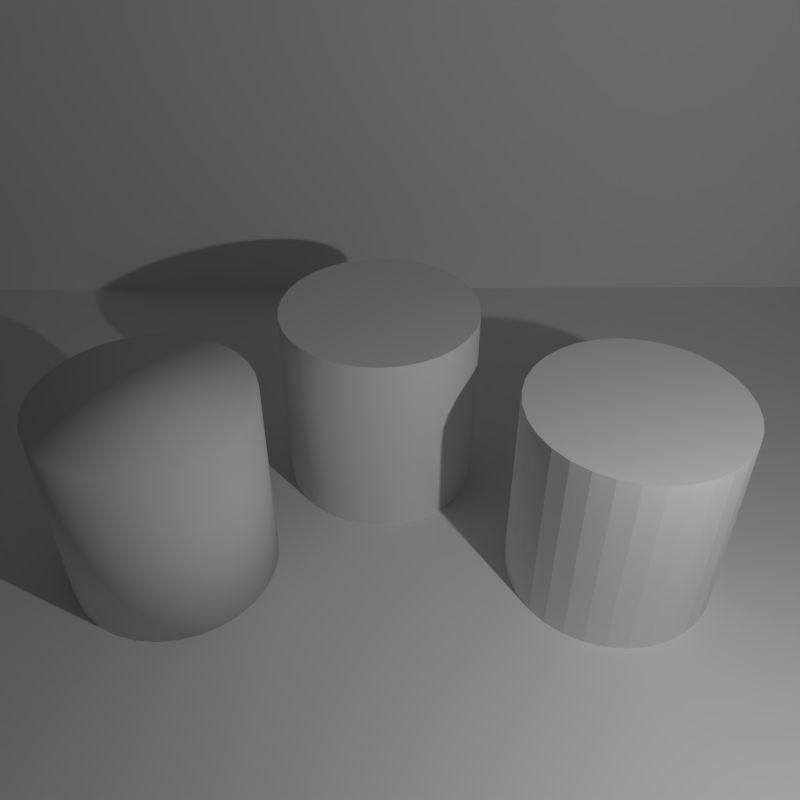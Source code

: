 # Source: SimpleGeometry.blend  (saved by Blender 2.79.0; exported with 4.5.12 LTS)
import bpy
from mathutils import Matrix  # noqa: F401  (used for matrix-valued properties, if any)

bpy.ops.wm.read_factory_settings(use_empty=True)
scene = bpy.context.scene
scene.name = 'Scene'

# ---- collections
col_collection_1 = bpy.data.collections.new('Collection 1'); scene.collection.children.link(col_collection_1)

# ---- materials (node trees are filled in below, after node groups)
mat_diffuse = bpy.data.materials.new('Diffuse')
mat_diffuse.alpha_threshold = 0.0
mat_diffuse.roughness = 0.5
mat_diffuse.line_color = (0.0, 0.0, 0.0, 1.0)

# ---- material node trees

# ---- world
world_world = bpy.data.worlds.new('World'); scene.world = world_world
world_world.color = (0.05088, 0.05088, 0.05088)
world_world.use_sun_shadow = False
world_world.sun_shadow_jitter_overblur = 0.0
world_world.cycles.sampling_method = 'MANUAL'

# ---- cameras
cam_camera = bpy.data.cameras.new('Camera')
cam_camera.clip_end = 100.0
cam_camera.lens = 35.0
cam_camera.sensor_width = 32.0
cam_camera.sensor_height = 18.0
cam_camera.ortho_scale = 7.314
cam_camera.dof.focus_distance = 0.0
cam_camera.dof.aperture_fstop = 128.0

# ---- lights
light_lamp = bpy.data.lights.new('Lamp', 'POINT')
light_lamp.transmission_factor = 0.0
light_lamp.cutoff_distance = 30.0
light_lamp.energy = 1000.0
light_lamp.shadow_buffer_clip_start = 1.001
light_lamp.shadow_soft_size = 0.1
light_lamp.shadow_maximum_resolution = 0.006
light_lamp.use_absolute_resolution = True

# ---- meshes
me_cylinder_004 = bpy.data.meshes.new('Cylinder.004')
me_cylinder_004.from_pydata([(0.0, 1.0, -0.0008214), (0.0, 1.0, 1.999), (0.1951, 0.9808, -0.0008214), (0.1951, 0.9808, 1.999), (0.3827, 0.9239, -0.0008214), (0.3827, 0.9239, 1.999), (0.5556, 0.8315, -0.0008214), (0.5556, 0.8315, 1.999), (0.7071, 0.7071, -0.0008214), (0.7071, 0.7071, 1.999), (0.8315, 0.5556, -0.0008214), (0.8315, 0.5556, 1.999), (0.9239, 0.3827, -0.0008214), (0.9239, 0.3827, 1.999), (0.9808, 0.1951, -0.0008214), (0.9808, 0.1951, 1.999), (1.0, 7.55e-08, -0.0008214), (1.0, 7.55e-08, 1.999), (0.9808, -0.1951, -0.0008214), (0.9808, -0.1951, 1.999), (0.9239, -0.3827, -0.0008214), (0.9239, -0.3827, 1.999), (0.8315, -0.5556, -0.0008214), (0.8315, -0.5556, 1.999), (0.7071, -0.7071, -0.0008214), (0.7071, -0.7071, 1.999), (0.5556, -0.8315, -0.0008214), (0.5556, -0.8315, 1.999), (0.3827, -0.9239, -0.0008214), (0.3827, -0.9239, 1.999), (0.1951, -0.9808, -0.0008214), (0.1951, -0.9808, 1.999), (-3.258e-07, -1.0, -0.0008214), (-3.258e-07, -1.0, 1.999), (-0.1951, -0.9808, -0.0008214), (-0.1951, -0.9808, 1.999), (-0.3827, -0.9239, -0.0008214), (-0.3827, -0.9239, 1.999), (-0.5556, -0.8315, -0.0008214), (-0.5556, -0.8315, 1.999), (-0.7071, -0.7071, -0.0008214), (-0.7071, -0.7071, 1.999), (-0.8315, -0.5556, -0.0008214), (-0.8315, -0.5556, 1.999), (-0.9239, -0.3827, -0.0008214), (-0.9239, -0.3827, 1.999), (-0.9808, -0.1951, -0.0008214), (-0.9808, -0.1951, 1.999), (-1.0, 9.656e-07, -0.0008214), (-1.0, 9.656e-07, 1.999), (-0.9808, 0.1951, -0.0008214), (-0.9808, 0.1951, 1.999), (-0.9239, 0.3827, -0.0008214), (-0.9239, 0.3827, 1.999), (-0.8315, 0.5556, -0.0008214), (-0.8315, 0.5556, 1.999), (-0.7071, 0.7071, -0.0008214), (-0.7071, 0.7071, 1.999), (-0.5556, 0.8315, -0.0008214), (-0.5556, 0.8315, 1.999), (-0.3827, 0.9239, -0.0008214), (-0.3827, 0.9239, 1.999), (-0.1951, 0.9808, -0.0008214), (-0.1951, 0.9808, 1.999)], [], [(0, 1, 3, 2), (2, 3, 5, 4), (4, 5, 7, 6), (6, 7, 9, 8), (8, 9, 11, 10), (10, 11, 13, 12), (12, 13, 15, 14), (14, 15, 17, 16), (16, 17, 19, 18), (18, 19, 21, 20), (20, 21, 23, 22), (22, 23, 25, 24), (24, 25, 27, 26), (26, 27, 29, 28), (28, 29, 31, 30), (30, 31, 33, 32), (32, 33, 35, 34), (34, 35, 37, 36), (36, 37, 39, 38), (38, 39, 41, 40), (40, 41, 43, 42), (42, 43, 45, 44), (44, 45, 47, 46), (46, 47, 49, 48), (48, 49, 51, 50), (50, 51, 53, 52), (52, 53, 55, 54), (54, 55, 57, 56), (56, 57, 59, 58), (58, 59, 61, 60), (3, 1, 63, 61, 59, 57, 55, 53, 51, 49, 47, 45, 43, 41, 39, 37, 35, 33, 31, 29, 27, 25, 23, 21, 19, 17, 15, 13, 11, 9, 7, 5), (60, 61, 63, 62), (62, 63, 1, 0), (0, 2, 4, 6, 8, 10, 12, 14, 16, 18, 20, 22, 24, 26, 28, 30, 32, 34, 36, 38, 40, 42, 44, 46, 48, 50, 52, 54, 56, 58, 60, 62)])
me_cylinder_004.polygons.foreach_set('use_smooth', [True] * 34)
me_cylinder_004.materials.append(mat_diffuse)
me_cylinder_004.use_remesh_preserve_volume = False
me_cylinder_004.use_remesh_preserve_attributes = False
me_cylinder_004.use_mirror_vertex_groups = False
me_cylinder_004.update()
me_cylinder_000 = bpy.data.meshes.new('Cylinder.000')
me_cylinder_000.from_pydata([(0.0, 1.0, -0.0008214), (0.0, 1.0, 1.999), (0.1951, 0.9808, -0.0008214), (0.1951, 0.9808, 1.999), (0.3827, 0.9239, -0.0008214), (0.3827, 0.9239, 1.999), (0.5556, 0.8315, -0.0008214), (0.5556, 0.8315, 1.999), (0.7071, 0.7071, -0.0008214), (0.7071, 0.7071, 1.999), (0.8315, 0.5556, -0.0008214), (0.8315, 0.5556, 1.999), (0.9239, 0.3827, -0.0008214), (0.9239, 0.3827, 1.999), (0.9808, 0.1951, -0.0008214), (0.9808, 0.1951, 1.999), (1.0, 7.55e-08, -0.0008214), (1.0, 7.55e-08, 1.999), (0.9808, -0.1951, -0.0008214), (0.9808, -0.1951, 1.999), (0.9239, -0.3827, -0.0008214), (0.9239, -0.3827, 1.999), (0.8315, -0.5556, -0.0008214), (0.8315, -0.5556, 1.999), (0.7071, -0.7071, -0.0008214), (0.7071, -0.7071, 1.999), (0.5556, -0.8315, -0.0008214), (0.5556, -0.8315, 1.999), (0.3827, -0.9239, -0.0008214), (0.3827, -0.9239, 1.999), (0.1951, -0.9808, -0.0008214), (0.1951, -0.9808, 1.999), (-3.258e-07, -1.0, -0.0008214), (-3.258e-07, -1.0, 1.999), (-0.1951, -0.9808, -0.0008214), (-0.1951, -0.9808, 1.999), (-0.3827, -0.9239, -0.0008214), (-0.3827, -0.9239, 1.999), (-0.5556, -0.8315, -0.0008214), (-0.5556, -0.8315, 1.999), (-0.7071, -0.7071, -0.0008214), (-0.7071, -0.7071, 1.999), (-0.8315, -0.5556, -0.0008214), (-0.8315, -0.5556, 1.999), (-0.9239, -0.3827, -0.0008214), (-0.9239, -0.3827, 1.999), (-0.9808, -0.1951, -0.0008214), (-0.9808, -0.1951, 1.999), (-1.0, 9.656e-07, -0.0008214), (-1.0, 9.656e-07, 1.999), (-0.9808, 0.1951, -0.0008214), (-0.9808, 0.1951, 1.999), (-0.9239, 0.3827, -0.0008214), (-0.9239, 0.3827, 1.999), (-0.8315, 0.5556, -0.0008214), (-0.8315, 0.5556, 1.999), (-0.7071, 0.7071, -0.0008214), (-0.7071, 0.7071, 1.999), (-0.5556, 0.8315, -0.0008214), (-0.5556, 0.8315, 1.999), (-0.3827, 0.9239, -0.0008214), (-0.3827, 0.9239, 1.999), (-0.1951, 0.9808, -0.0008214), (-0.1951, 0.9808, 1.999)], [], [(0, 1, 3, 2), (2, 3, 5, 4), (4, 5, 7, 6), (6, 7, 9, 8), (8, 9, 11, 10), (10, 11, 13, 12), (12, 13, 15, 14), (14, 15, 17, 16), (16, 17, 19, 18), (18, 19, 21, 20), (20, 21, 23, 22), (22, 23, 25, 24), (24, 25, 27, 26), (26, 27, 29, 28), (28, 29, 31, 30), (30, 31, 33, 32), (32, 33, 35, 34), (34, 35, 37, 36), (36, 37, 39, 38), (38, 39, 41, 40), (40, 41, 43, 42), (42, 43, 45, 44), (44, 45, 47, 46), (46, 47, 49, 48), (48, 49, 51, 50), (50, 51, 53, 52), (52, 53, 55, 54), (54, 55, 57, 56), (56, 57, 59, 58), (58, 59, 61, 60), (3, 1, 63, 61, 59, 57, 55, 53, 51, 49, 47, 45, 43, 41, 39, 37, 35, 33, 31, 29, 27, 25, 23, 21, 19, 17, 15, 13, 11, 9, 7, 5), (60, 61, 63, 62), (62, 63, 1, 0), (0, 2, 4, 6, 8, 10, 12, 14, 16, 18, 20, 22, 24, 26, 28, 30, 32, 34, 36, 38, 40, 42, 44, 46, 48, 50, 52, 54, 56, 58, 60, 62)])
me_cylinder_000.polygons.foreach_set('use_smooth', [True] * 34)
me_cylinder_000.materials.append(mat_diffuse)
me_cylinder_000.use_remesh_preserve_volume = False
me_cylinder_000.use_remesh_preserve_attributes = False
me_cylinder_000.use_mirror_vertex_groups = False
me_cylinder_000.update()
me_cylinder_003 = bpy.data.meshes.new('Cylinder.003')
me_cylinder_003.from_pydata([(0.0, 1.0, -0.0008214), (0.0, 1.0, 1.999), (0.1951, 0.9808, -0.0008214), (0.1951, 0.9808, 1.999), (0.3827, 0.9239, -0.0008214), (0.3827, 0.9239, 1.999), (0.5556, 0.8315, -0.0008214), (0.5556, 0.8315, 1.999), (0.7071, 0.7071, -0.0008214), (0.7071, 0.7071, 1.999), (0.8315, 0.5556, -0.0008214), (0.8315, 0.5556, 1.999), (0.9239, 0.3827, -0.0008214), (0.9239, 0.3827, 1.999), (0.9808, 0.1951, -0.0008214), (0.9808, 0.1951, 1.999), (1.0, 7.55e-08, -0.0008214), (1.0, 7.55e-08, 1.999), (0.9808, -0.1951, -0.0008214), (0.9808, -0.1951, 1.999), (0.9239, -0.3827, -0.0008214), (0.9239, -0.3827, 1.999), (0.8315, -0.5556, -0.0008214), (0.8315, -0.5556, 1.999), (0.7071, -0.7071, -0.0008214), (0.7071, -0.7071, 1.999), (0.5556, -0.8315, -0.0008214), (0.5556, -0.8315, 1.999), (0.3827, -0.9239, -0.0008214), (0.3827, -0.9239, 1.999), (0.1951, -0.9808, -0.0008214), (0.1951, -0.9808, 1.999), (-3.258e-07, -1.0, -0.0008214), (-3.258e-07, -1.0, 1.999), (-0.1951, -0.9808, -0.0008214), (-0.1951, -0.9808, 1.999), (-0.3827, -0.9239, -0.0008214), (-0.3827, -0.9239, 1.999), (-0.5556, -0.8315, -0.0008214), (-0.5556, -0.8315, 1.999), (-0.7071, -0.7071, -0.0008214), (-0.7071, -0.7071, 1.999), (-0.8315, -0.5556, -0.0008214), (-0.8315, -0.5556, 1.999), (-0.9239, -0.3827, -0.0008214), (-0.9239, -0.3827, 1.999), (-0.9808, -0.1951, -0.0008214), (-0.9808, -0.1951, 1.999), (-1.0, 9.656e-07, -0.0008214), (-1.0, 9.656e-07, 1.999), (-0.9808, 0.1951, -0.0008214), (-0.9808, 0.1951, 1.999), (-0.9239, 0.3827, -0.0008214), (-0.9239, 0.3827, 1.999), (-0.8315, 0.5556, -0.0008214), (-0.8315, 0.5556, 1.999), (-0.7071, 0.7071, -0.0008214), (-0.7071, 0.7071, 1.999), (-0.5556, 0.8315, -0.0008214), (-0.5556, 0.8315, 1.999), (-0.3827, 0.9239, -0.0008214), (-0.3827, 0.9239, 1.999), (-0.1951, 0.9808, -0.0008214), (-0.1951, 0.9808, 1.999)], [], [(0, 1, 3, 2), (2, 3, 5, 4), (4, 5, 7, 6), (6, 7, 9, 8), (8, 9, 11, 10), (10, 11, 13, 12), (12, 13, 15, 14), (14, 15, 17, 16), (16, 17, 19, 18), (18, 19, 21, 20), (20, 21, 23, 22), (22, 23, 25, 24), (24, 25, 27, 26), (26, 27, 29, 28), (28, 29, 31, 30), (30, 31, 33, 32), (32, 33, 35, 34), (34, 35, 37, 36), (36, 37, 39, 38), (38, 39, 41, 40), (40, 41, 43, 42), (42, 43, 45, 44), (44, 45, 47, 46), (46, 47, 49, 48), (48, 49, 51, 50), (50, 51, 53, 52), (52, 53, 55, 54), (54, 55, 57, 56), (56, 57, 59, 58), (58, 59, 61, 60), (3, 1, 63, 61, 59, 57, 55, 53, 51, 49, 47, 45, 43, 41, 39, 37, 35, 33, 31, 29, 27, 25, 23, 21, 19, 17, 15, 13, 11, 9, 7, 5), (60, 61, 63, 62), (62, 63, 1, 0), (0, 2, 4, 6, 8, 10, 12, 14, 16, 18, 20, 22, 24, 26, 28, 30, 32, 34, 36, 38, 40, 42, 44, 46, 48, 50, 52, 54, 56, 58, 60, 62)])
me_cylinder_003.polygons.foreach_set('use_smooth', [True] * 34)
me_cylinder_003.materials.append(mat_diffuse)
me_cylinder_003.use_remesh_preserve_volume = False
me_cylinder_003.use_remesh_preserve_attributes = False
me_cylinder_003.use_mirror_vertex_groups = False
me_cylinder_003.update()
me_cube = bpy.data.meshes.new('Cube')
me_cube.from_pydata([(1.0, 1.0, 0.0), (1.0, -1.0, 0.0), (-0.3141, -1.0, 7.384e-08), (-0.3141, 1.0, 7.384e-08), (1.0, 1.0, 2.0), (1.0, -1.0, 2.0)], [], [(0, 3, 2, 1), (0, 1, 5, 4)])
me_cube.polygons.foreach_set('use_smooth', [True] * 2)
me_cube.materials.append(mat_diffuse)
me_cube.use_remesh_preserve_volume = False
me_cube.use_remesh_preserve_attributes = False
me_cube.use_mirror_vertex_groups = False
me_cube.update()

# ---- objects
ob_cylinder_002 = bpy.data.objects.new('Cylinder.002', me_cylinder_004)
ob_cylinder_001 = bpy.data.objects.new('Cylinder.001', me_cylinder_000)
ob_cylinder = bpy.data.objects.new('Cylinder', me_cylinder_003)
ob_background = bpy.data.objects.new('Background', me_cube)
ob_camera = bpy.data.objects.new('Camera', cam_camera)
ob_lamp = bpy.data.objects.new('Lamp', light_lamp)

# ---- transforms, parenting, visibility, modifiers, constraints
ob_cylinder_002.location = (3.203, 1.417, 8.374e-08)
ob_cylinder_002.rotation_mode = 'QUATERNION'
ob_cylinder_002.rotation_quaternion = (1.0, 0.0, 0.0, 0.0)
ob_cylinder_002.scale = (1.622, 1.622, 1.622)
ob_cylinder_002.lineart.crease_threshold = 0.0
_m = ob_cylinder_002.modifiers.new('EdgeSplit', 'EDGE_SPLIT')
_m.split_angle = 0.06109
ob_cylinder_001.location = (-3.672, 1.584, 6.554e-08)
ob_cylinder_001.rotation_mode = 'QUATERNION'
ob_cylinder_001.rotation_quaternion = (1.0, 0.0, 0.0, 0.0)
ob_cylinder_001.scale = (1.622, 1.622, 1.622)
ob_cylinder_001.lineart.crease_threshold = 0.0
ob_cylinder.location = (-0.4014, 3.92, 0.0)
ob_cylinder.rotation_mode = 'QUATERNION'
ob_cylinder.rotation_quaternion = (1.0, 0.0, 0.0, 0.0)
ob_cylinder.scale = (1.622, 1.622, 1.622)
ob_cylinder.lineart.crease_threshold = 0.0
_m = ob_cylinder.modifiers.new('EdgeSplit', 'EDGE_SPLIT')
ob_background.location = (0.0, 0.0, 0.0)
ob_background.rotation_mode = 'QUATERNION'
ob_background.rotation_quaternion = (0.7071, 3.349e-16, 4.215e-08, 0.7071)
ob_background.scale = (10.0, 10.0, 5.536)
ob_background.lock_rotations_4d = False
ob_background.empty_display_type = 'ARROWS'
ob_background.lineart.crease_threshold = 0.0
_m = ob_background.modifiers.new('EdgeSplit', 'EDGE_SPLIT')
ob_camera.location = (-0.1591, -7.984, 10.67)
ob_camera.rotation_mode = 'QUATERNION'
ob_camera.rotation_quaternion = (0.8986, 0.4388, -0.001466, -0.003344)
ob_camera.lock_rotations_4d = False
ob_camera.empty_display_type = 'ARROWS'
ob_camera.color = (0.0, 0.0, 0.0, 0.0)
ob_camera.display_type = 'WIRE'
ob_camera.lineart.crease_threshold = 0.0
ob_lamp.location = (5.056, -4.798, 7.694)
ob_lamp.rotation_euler = (0.7794, 0.109, 3.68)
ob_lamp.scale = (1.0, 1.0, 1.0)
ob_lamp.lock_rotations_4d = False
ob_lamp.empty_display_type = 'ARROWS'
ob_lamp.color = (0.0, 0.0, 0.0, 0.0)
ob_lamp.lineart.crease_threshold = 0.0

# ---- collection membership
col_collection_1.objects.link(ob_cylinder_002)
col_collection_1.objects.link(ob_cylinder_001)
col_collection_1.objects.link(ob_cylinder)
col_collection_1.objects.link(ob_background)
col_collection_1.objects.link(ob_camera)
col_collection_1.objects.link(ob_lamp)

# ---- scene / render settings (as saved in the file)
scene.camera = ob_camera
scene.frame_start = 1; scene.frame_end = 250; scene.frame_set(1)
scene.render.engine = 'BLENDER_EEVEE_NEXT'
scene.render.resolution_x = 512
scene.render.resolution_y = 512
scene.render.dither_intensity = 0.0
scene.cycles.use_denoising = False
scene.cycles.samples = 128
scene.cycles.sampling_pattern = 'TABULATED_SOBOL'
scene.cycles.light_sampling_threshold = 0.0
scene.cycles.use_adaptive_sampling = False
scene.cycles.use_light_tree = False
scene.cycles.blur_glossy = 0.0
scene.cycles.sample_clamp_indirect = 0.0
scene.view_settings.view_transform = 'Standard'
bpy.context.view_layer.update()
